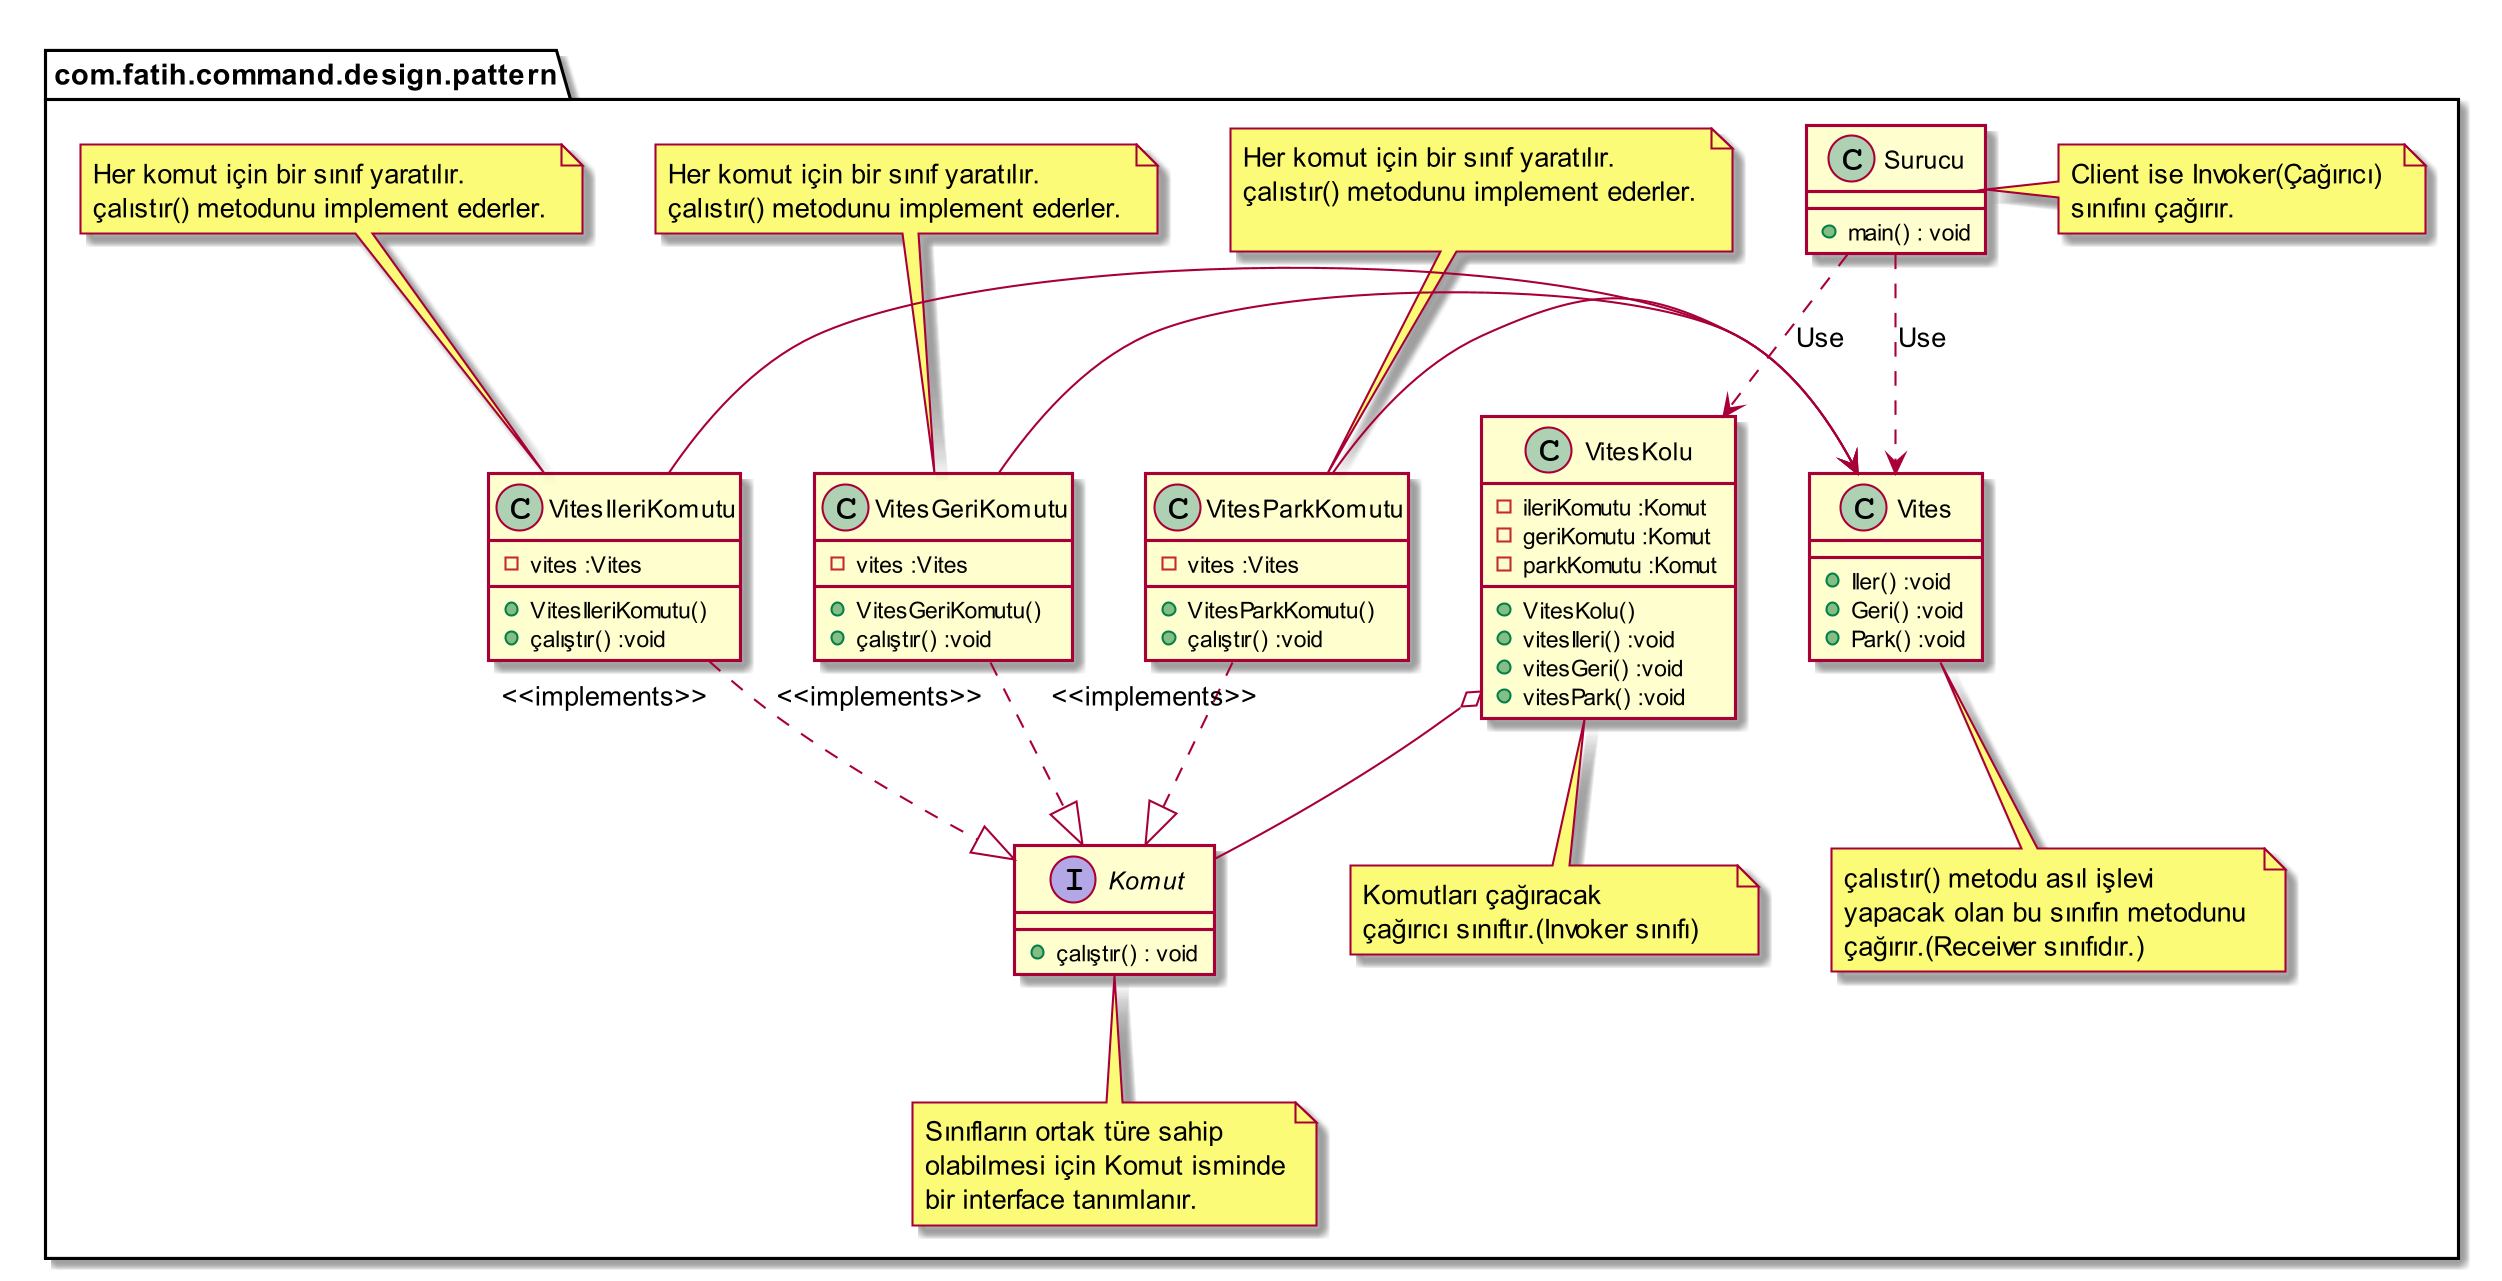

The diagram above was rendered by PlantUML. Its source (embedded in the PNG):
@startuml
skinparam dpi 200

package com.fatih.command.design.pattern {


interface Komut{

        + çalıştır() : void

}

Class Surucu{

        + main() : void

}

Class Vites{


	    + Iler() :void
        + Geri() :void
        + Park() :void

}

Class VitesGeriKomutu{

        - vites :Vites

	    + VitesGeriKomutu()
        + çalıştır() :void


}

Class VitesIleriKomutu{

        - vites :Vites

	    + VitesIleriKomutu()
        + çalıştır() :void


}

Class VitesParkKomutu{

        - vites :Vites

	    + VitesParkKomutu()
        + çalıştır() :void


}

Class VitesKolu{

        - ileriKomutu :Komut
        - geriKomutu :Komut
        - parkKomutu :Komut

	    + VitesKolu()
        + vitesIleri() :void
        + vitesGeri() :void
        + vitesPark() :void


}



note bottom of Komut
 Sınıfların ortak türe sahip
 olabilmesi için Komut isminde
 bir interface tanımlanır.
end note

note top of VitesParkKomutu
 Her komut için bir sınıf yaratılır.
 çalıstır() metodunu implement ederler.

end note

note top of VitesGeriKomutu
 Her komut için bir sınıf yaratılır.
 çalıstır() metodunu implement ederler.
end note

note top of VitesIleriKomutu
 Her komut için bir sınıf yaratılır.
 çalıstır() metodunu implement ederler.
end note
note bottom of Vites
 çalıstır() metodu asıl işlevi
 yapacak olan bu sınıfın metodunu
 çağırır.(Receiver sınıfıdır.)
end note
note right of Surucu
 Client ise Invoker(Çağırıcı)
 sınıfını çağırır.
end note
note bottom of VitesKolu
 Komutları çağıracak
 çağırıcı sınıftır.(Invoker sınıfı)
end note



VitesIleriKomutu "<<implements>>"..|> Komut
VitesIleriKomutu -> Vites

VitesGeriKomutu "<<implements>>"..|> Komut
VitesGeriKomutu -> Vites

VitesParkKomutu "<<implements>>"..|> Komut
VitesParkKomutu -> Vites




VitesKolu  o-- Komut
Surucu ..> VitesKolu :Use
Surucu ..> Vites :Use


@enduml